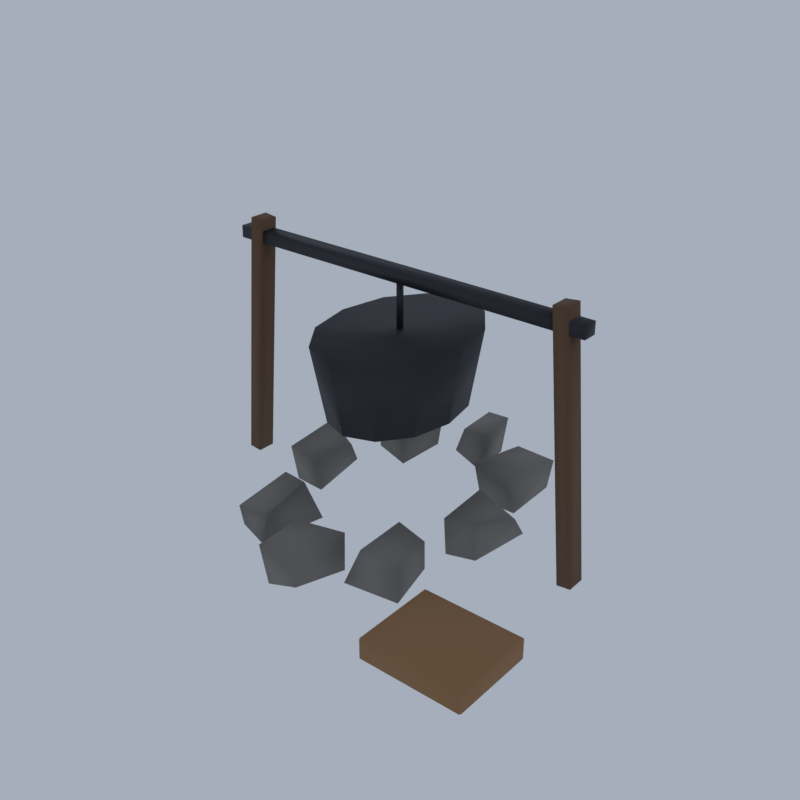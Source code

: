 # Source: RD02_04_camp_set_04.blend  (saved by Blender 5.2.45; exported with 4.5.12 LTS)
import bpy
from mathutils import Matrix  # noqa: F401  (used for matrix-valued properties, if any)

bpy.ops.wm.read_factory_settings(use_empty=True)
scene = bpy.context.scene
scene.name = 'Scene'

# ---- collections
col_collection = bpy.data.collections.new('Collection'); scene.collection.children.link(col_collection)

# ---- materials (node trees are filled in below, after node groups)
mat_vi_timber_wood = bpy.data.materials.new('vi_timber|Wood')
mat_vi_timber_wood.diffuse_color = (0.139, 0.07383, 0.03847, 1.0)
mat_vi_iron_metal = bpy.data.materials.new('vi_iron|Metal')
mat_vi_iron_metal.diffuse_color = (0.03847, 0.03847, 0.04778, 1.0)
mat_vi_rock_slate = bpy.data.materials.new('vi_rock|Slate')
mat_vi_rock_slate.diffuse_color = (0.2195, 0.2047, 0.1905, 1.0)
mat_vi_plank_woodplanks = bpy.data.materials.new('vi_plank|WoodPlanks')
mat_vi_plank_woodplanks.diffuse_color = (0.3112, 0.1636, 0.06973, 1.0)

# ---- material node trees
mat_vi_timber_wood.use_nodes = True; mat_vi_timber_wood.node_tree.nodes.clear()
_N = mat_vi_timber_wood.node_tree.nodes; _L = mat_vi_timber_wood.node_tree.links
n0 = _N.new('ShaderNodeBsdfPrincipled'); n0.name = 'Principled BSDF'; n0.location = (-200, 100)
n0.inputs[0].default_value = (0.139, 0.07383, 0.03847, 1.0)
n0.inputs[2].default_value = 0.88
n0.inputs[10].default_value = 0.005
n1 = _N.new('ShaderNodeOutputMaterial'); n1.name = 'Material Output'; n1.location = (200, 100)
_L.new(n0.outputs[0], n1.inputs[0])
n1.is_active_output = True
mat_vi_iron_metal.use_nodes = True; mat_vi_iron_metal.node_tree.nodes.clear()
_N = mat_vi_iron_metal.node_tree.nodes; _L = mat_vi_iron_metal.node_tree.links
n0 = _N.new('ShaderNodeBsdfPrincipled'); n0.name = 'Principled BSDF'; n0.location = (-200, 100)
n0.inputs[0].default_value = (0.03847, 0.03847, 0.04778, 1.0)
n0.inputs[1].default_value = 0.6
n0.inputs[2].default_value = 0.6
n0.inputs[10].default_value = 0.005
n1 = _N.new('ShaderNodeOutputMaterial'); n1.name = 'Material Output'; n1.location = (200, 100)
_L.new(n0.outputs[0], n1.inputs[0])
n1.is_active_output = True
mat_vi_rock_slate.use_nodes = True; mat_vi_rock_slate.node_tree.nodes.clear()
_N = mat_vi_rock_slate.node_tree.nodes; _L = mat_vi_rock_slate.node_tree.links
n0 = _N.new('ShaderNodeBsdfPrincipled'); n0.name = 'Principled BSDF'; n0.location = (-200, 100)
n0.inputs[0].default_value = (0.2195, 0.2047, 0.1905, 1.0)
n0.inputs[2].default_value = 0.95
n0.inputs[10].default_value = 0.005
n1 = _N.new('ShaderNodeOutputMaterial'); n1.name = 'Material Output'; n1.location = (200, 100)
_L.new(n0.outputs[0], n1.inputs[0])
n1.is_active_output = True
mat_vi_plank_woodplanks.use_nodes = True; mat_vi_plank_woodplanks.node_tree.nodes.clear()
_N = mat_vi_plank_woodplanks.node_tree.nodes; _L = mat_vi_plank_woodplanks.node_tree.links
n0 = _N.new('ShaderNodeBsdfPrincipled'); n0.name = 'Principled BSDF'; n0.location = (-200, 100)
n0.inputs[0].default_value = (0.3112, 0.1636, 0.06973, 1.0)
n0.inputs[2].default_value = 0.9
n0.inputs[10].default_value = 0.005
n1 = _N.new('ShaderNodeOutputMaterial'); n1.name = 'Material Output'; n1.location = (200, 100)
_L.new(n0.outputs[0], n1.inputs[0])
n1.is_active_output = True

# ---- world
world_world = bpy.data.worlds.new('World'); scene.world = world_world
world_world.use_nodes = True; world_world.node_tree.nodes.clear()
_N = world_world.node_tree.nodes; _L = world_world.node_tree.links
n0 = _N.new('ShaderNodeOutputWorld'); n0.name = 'World Output'; n0.location = (200, 100)
n1 = _N.new('ShaderNodeBackground'); n1.name = 'Background'; n1.location = (-200, 100)
n1.inputs[0].default_value = (0.42, 0.47, 0.55, 1.0)
n1.inputs[1].default_value = 0.9
_L.new(n1.outputs[0], n0.inputs[0])
n0.is_active_output = True
world_world.color = (0.05088, 0.05088, 0.05088)
world_world.sun_shadow_jitter_overblur = 0.0

# ---- meshes
me_camp_piece = bpy.data.meshes.new('camp_piece')
me_camp_piece.from_pydata([(-7.478, 0.1851, 0.2033), (-6.604, 0.1851, 9.942), (-6.604, 0.8997, 9.942), (-7.478, 0.8997, 0.2033), (-8.0, 0.1851, 0.2614), (-7.126, 0.1851, 10.0), (-7.126, 0.8997, 10.0), (-8.0, 0.8997, 0.2614), (6.573, 0.8997, 0.2033), (5.699, 0.8997, 9.942), (5.699, 0.1851, 9.942), (6.573, 0.1851, 0.2033), (7.095, 0.8997, 0.2614), (6.221, 0.8997, 10.0), (6.221, 0.1851, 10.0), (7.095, 0.1851, 0.2614), (-7.739, 0.2645, 9.094), (6.834, 0.2645, 9.094), (6.834, 0.8203, 9.094), (-7.739, 0.8203, 9.094), (-7.739, 0.2645, 9.549), (6.834, 0.2645, 9.549), (6.834, 0.8203, 9.549), (-7.739, 0.8203, 9.549), (1.734, 0.5424, 4.452), (2.171, 0.5424, 7.374), (1.441, 2.031, 4.452), (1.819, 2.329, 7.374), (0.6406, 3.121, 4.452), (0.8592, 3.636, 7.374), (-0.4524, 3.52, 4.452), (-0.4524, 4.115, 7.374), (-1.545, 3.121, 4.452), (-1.764, 3.636, 7.374), (-2.346, 2.031, 4.452), (-2.724, 2.329, 7.374), (-2.638, 0.5424, 4.452), (-3.076, 0.5424, 7.374), (-2.346, -0.9462, 4.452), (-2.724, -1.244, 7.374), (-1.545, -2.036, 4.452), (-1.764, -2.552, 7.374), (-0.4524, -2.435, 4.452), (-0.4524, -3.03, 7.374), (0.6406, -2.036, 4.452), (0.8592, -2.552, 7.374), (1.441, -0.9462, 4.452), (1.819, -1.244, 7.374), (-0.3796, 0.4431, 9.322), (-0.3796, 0.4431, 7.374), (-0.5253, 0.4431, 7.374), (-0.5253, 0.4431, 9.322), (-0.3796, 0.6416, 9.322), (-0.3796, 0.6416, 7.374), (-0.5253, 0.6416, 7.374), (-0.5253, 0.6416, 9.322), (2.486, -0.5121, 0.0), (3.912, -0.7192, 0.4685), (4.082, 1.889, 0.296), (2.52, 1.291, 0.04287), (2.482, -0.6353, 1.533), (3.784, -0.5908, 1.718), (4.201, 1.139, 1.323), (2.526, 1.37, 1.76), (1.531, 2.869, 0.217), (3.046, 2.813, 0.2463), (2.927, 5.19, 0.1972), (1.457, 5.571, 0.2397), (1.215, 2.811, 1.707), (2.772, 2.865, 1.316), (3.148, 5.197, 1.446), (1.446, 5.356, 1.384), (-1.167, 4.864, 0.4701), (0.3587, 4.32, 0.3914), (0.006456, 6.348, 0.196), (-1.427, 6.641, 0.3447), (-0.911, 5.054, 1.438), (0.5028, 4.68, 1.79), (0.1598, 6.506, 1.703), (-1.111, 7.0, 1.338), (-3.938, 3.511, 0.2682), (-2.357, 3.029, 0.2238), (-2.173, 5.011, 0.3268), (-3.731, 5.544, 0.4364), (-3.728, 3.213, 1.638), (-2.548, 3.318, 1.318), (-2.295, 5.486, 1.418), (-3.959, 4.89, 1.561), (-4.839, -0.2967, 0.1419), (-3.43, -0.5248, 0.2765), (-3.687, 1.818, 0.4854), (-4.691, 1.569, 0.2723), (-5.015, -0.4428, 1.562), (-3.728, -0.5754, 1.41), (-3.635, 1.452, 1.303), (-5.021, 1.854, 1.77), (-3.742, -4.155, 0.4524), (-2.503, -4.495, 0.3702), (-2.189, -1.752, 0.1712), (-4.06, -2.242, 0.3454), (-3.714, -4.346, 1.347), (-2.418, -4.222, 1.487), (-2.639, -2.166, 1.698), (-3.704, -2.04, 1.663), (-0.9557, -5.688, 0.04618), (0.281, -5.642, 0.4407), (0.4706, -3.49, 0.03576), (-1.448, -3.344, 0.03913), (-1.08, -5.895, 1.667), (0.0648, -5.881, 1.386), (0.3801, -3.346, 1.447), (-1.459, -3.783, 1.417), (1.29, -4.423, 0.4208), (3.208, -3.96, 0.2422), (2.795, -2.059, 0.3731), (1.249, -1.989, 0.2189), (1.449, -3.767, 1.444), (3.139, -3.92, 1.601), (2.731, -1.998, 1.405), (1.416, -1.736, 1.503), (4.269, -6.921, 0.4758), (4.269, -7.0, 0.5407), (4.211, -6.921, 0.5407), (4.269, -7.0, 1.222), (4.269, -6.921, 1.287), (4.211, -6.921, 1.222), (4.269, -3.904, 0.4758), (4.211, -3.904, 0.5407), (4.269, -3.824, 0.5407), (4.269, -3.904, 1.287), (4.269, -3.824, 1.222), (4.211, -3.904, 1.222), (7.942, -6.921, 0.4758), (8.0, -6.921, 0.5407), (7.942, -7.0, 0.5407), (7.942, -6.921, 1.287), (7.942, -7.0, 1.222), (8.0, -6.921, 1.222), (7.942, -3.904, 0.4758), (7.942, -3.824, 0.5407), (8.0, -3.904, 0.5407), (7.942, -3.904, 1.287), (8.0, -3.904, 1.222), (7.942, -3.824, 1.222)], [], [(0, 3, 2, 1), (4, 5, 6, 7), (0, 1, 5, 4), (1, 2, 6, 5), (2, 3, 7, 6), (3, 0, 4, 7), (8, 11, 10, 9), (12, 13, 14, 15), (8, 9, 13, 12), (9, 10, 14, 13), (10, 11, 15, 14), (11, 8, 12, 15), (16, 19, 18, 17), (20, 21, 22, 23), (16, 17, 21, 20), (17, 18, 22, 21), (18, 19, 23, 22), (19, 16, 20, 23), (46, 44, 42, 40, 38, 36, 34, 32, 30, 28, 26, 24), (25, 27, 29, 31, 33, 35, 37, 39, 41, 43, 45, 47), (24, 26, 27, 25), (26, 28, 29, 27), (28, 30, 31, 29), (30, 32, 33, 31), (32, 34, 35, 33), (34, 36, 37, 35), (36, 38, 39, 37), (38, 40, 41, 39), (40, 42, 43, 41), (42, 44, 45, 43), (44, 46, 47, 45), (46, 24, 25, 47), (48, 51, 50, 49), (52, 53, 54, 55), (48, 49, 53, 52), (49, 50, 54, 53), (50, 51, 55, 54), (51, 48, 52, 55), (56, 59, 58, 57), (60, 61, 62, 63), (56, 57, 61, 60), (57, 58, 62, 61), (58, 59, 63, 62), (59, 56, 60, 63), (64, 67, 66, 65), (68, 69, 70, 71), (64, 65, 69, 68), (65, 66, 70, 69), (66, 67, 71, 70), (67, 64, 68, 71), (72, 75, 74, 73), (76, 77, 78, 79), (72, 73, 77, 76), (73, 74, 78, 77), (74, 75, 79, 78), (75, 72, 76, 79), (80, 83, 82, 81), (84, 85, 86, 87), (80, 81, 85, 84), (81, 82, 86, 85), (82, 83, 87, 86), (83, 80, 84, 87), (88, 91, 90, 89), (92, 93, 94, 95), (88, 89, 93, 92), (89, 90, 94, 93), (90, 91, 95, 94), (91, 88, 92, 95), (96, 99, 98, 97), (100, 101, 102, 103), (96, 97, 101, 100), (97, 98, 102, 101), (98, 99, 103, 102), (99, 96, 100, 103), (104, 107, 106, 105), (108, 109, 110, 111), (104, 105, 109, 108), (105, 106, 110, 109), (106, 107, 111, 110), (107, 104, 108, 111), (112, 115, 114, 113), (116, 117, 118, 119), (112, 113, 117, 116), (113, 114, 118, 117), (114, 115, 119, 118), (115, 112, 116, 119), (120, 121, 122), (123, 124, 125), (126, 127, 128), (129, 130, 131), (132, 133, 134), (135, 136, 137), (138, 139, 140), (141, 142, 143), (126, 120, 122, 127), (121, 123, 125, 122), (124, 129, 131, 125), (130, 128, 127, 131), (138, 126, 128, 139), (129, 141, 143, 130), (142, 140, 139, 143), (132, 138, 140, 133), (141, 135, 137, 142), (136, 134, 133, 137), (120, 132, 134, 121), (135, 124, 123, 136), (126, 138, 132, 120), (122, 125, 131, 127), (134, 136, 123, 121), (141, 129, 124, 135), (128, 130, 143, 139), (140, 142, 137, 133)])
me_camp_piece.polygons.foreach_set('use_smooth', [True] * 112)
me_camp_piece.polygons.foreach_set('material_index', [0, 0, 0, 0, 0, 0, 0, 0, 0, 0, 0, 0, 1, 1, 1, 1, 1, 1, 1, 1, 1, 1, 1, 1, 1, 1, 1, 1, 1, 1, 1, 1, 1, 1, 1, 1, 1, 1, 2, 2, 2, 2, 2, 2, 2, 2, 2, 2, 2, 2, 2, 2, 2, 2, 2, 2, 2, 2, 2, 2, 2, 2, 2, 2, 2, 2, 2, 2, 2, 2, 2, 2, 2, 2, 2, 2, 2, 2, 2, 2, 2, 2, 2, 2, 2, 2, 3, 3, 3, 3, 3, 3, 3, 3, 3, 3, 3, 3, 3, 3, 3, 3, 3, 3, 3, 3, 3, 3, 3, 3, 3, 3])
_k = set([(0, 1), (0, 3), (0, 4), (1, 2), (1, 5), (2, 3), (2, 6), (3, 7), (4, 5), (4, 7), (5, 6), (6, 7), (8, 9), (8, 11), (8, 12), (9, 10), (9, 13), (10, 11), (10, 14), (11, 15), (12, 13), (12, 15), (13, 14), (14, 15), (16, 17), (16, 19), (16, 20), (17, 18), (17, 21), (18, 19), (18, 22), (19, 23), (20, 21), (20, 23), (21, 22), (22, 23), (24, 25), (24, 26), (24, 46), (25, 27), (25, 47), (26, 27), (26, 28), (27, 29), (28, 29), (28, 30), (29, 31), (30, 31), (30, 32), (31, 33), (32, 33), (32, 34), (33, 35), (34, 35), (34, 36), (35, 37), (36, 37), (36, 38), (37, 39), (38, 39), (38, 40), (39, 41), (40, 41), (40, 42), (41, 43), (42, 43), (42, 44), (43, 45), (44, 45), (44, 46), (45, 47), (46, 47), (48, 49), (48, 51), (48, 52), (49, 50), (49, 53), (50, 51), (50, 54), (51, 55), (52, 53), (52, 55), (53, 54), (54, 55), (56, 57), (56, 59), (56, 60), (57, 58), (57, 61), (58, 59), (58, 62), (59, 63), (60, 61), (60, 63), (61, 62), (62, 63), (64, 65), (64, 67), (64, 68), (65, 66), (65, 69), (66, 67), (66, 70), (67, 71), (68, 69), (68, 71), (69, 70), (70, 71), (72, 73), (72, 75), (72, 76), (73, 74), (73, 77), (74, 75), (74, 78), (75, 79), (76, 77), (76, 79), (77, 78), (78, 79), (80, 81), (80, 83), (80, 84), (81, 82), (81, 85), (82, 83), (82, 86), (83, 87), (84, 85), (84, 87), (85, 86), (86, 87), (88, 89), (88, 91), (88, 92), (89, 90), (89, 93), (90, 91), (90, 94), (91, 95), (92, 93), (92, 95), (93, 94), (94, 95), (96, 97), (96, 99), (96, 100), (97, 98), (97, 101), (98, 99), (98, 102), (99, 103), (100, 101), (100, 103), (101, 102), (102, 103), (104, 105), (104, 107), (104, 108), (105, 106), (105, 109), (106, 107), (106, 110), (107, 111), (108, 109), (108, 111), (109, 110), (110, 111), (112, 113), (112, 115), (112, 116), (113, 114), (113, 117), (114, 115), (114, 118), (115, 119), (116, 117), (116, 119), (117, 118), (118, 119), (120, 121), (120, 122), (120, 126), (120, 132), (121, 122), (121, 123), (121, 134), (122, 125), (122, 127), (123, 124), (123, 125), (123, 136), (124, 125), (124, 129), (124, 135), (125, 131), (126, 127), (126, 128), (126, 138), (127, 128), (127, 131), (128, 130), (128, 139), (129, 130), (129, 131), (129, 141), (130, 131), (130, 143), (132, 133), (132, 134), (132, 138), (133, 134), (133, 137), (133, 140), (134, 136), (135, 136), (135, 137), (135, 141), (136, 137), (137, 142), (138, 139), (138, 140), (139, 140), (139, 143), (140, 142), (141, 142), (141, 143), (142, 143)])
me_camp_piece.attributes.new('sharp_edge', 'BOOLEAN', 'EDGE').data.foreach_set('value', [ (min(e.vertices), max(e.vertices)) in _k for e in me_camp_piece.edges])
me_camp_piece.materials.append(mat_vi_timber_wood)
me_camp_piece.materials.append(mat_vi_iron_metal)
me_camp_piece.materials.append(mat_vi_rock_slate)
me_camp_piece.materials.append(mat_vi_plank_woodplanks)
me_camp_piece.update()

# ---- objects
ob_camp_piece = bpy.data.objects.new('camp_piece', me_camp_piece)

# ---- transforms, parenting, visibility, modifiers, constraints
ob_camp_piece.location = (0.0, 0.0, 0.0)

# ---- collection membership
scene.collection.objects.link(ob_camp_piece)

# ---- scene / render settings (as saved in the file)
scene.frame_start = 1; scene.frame_end = 250; scene.frame_set(1)
scene.render.engine = 'CYCLES'
scene.render.resolution_x = 420
scene.render.resolution_y = 420
scene.render.bake_bias = 0.0
scene.render.bake_samples = 0
scene.render.compositor_device = 'GPU'
scene.cycles.samples = 24
scene.cycles.adaptive_threshold = 0.05
scene.cycles.max_bounces = 4
scene.cycles.diffuse_bounces = 2
scene.cycles.glossy_bounces = 2
scene.cycles.transmission_bounces = 2
scene.cycles.transparent_max_bounces = 4
scene.eevee.taa_render_samples = 48
scene.eevee.use_volume_custom_range = False
scene.eevee.fast_gi_thickness_near = 0.1
scene.eevee.fast_gi_thickness_far = 0.0
scene.eevee.ray_tracing_options.screen_trace_thickness = 0.1
scene.view_settings.view_transform = 'Standard'
bpy.context.view_layer.update()

# ---- added for rendering (the .blend has no active camera): camera
cam_auto = bpy.data.cameras.new('AutoCamera')
cam_auto.lens = 50.0
cam_auto.sensor_width = 36.0
cam_auto.clip_end = 1000.0
ob_auto_camera = bpy.data.objects.new('AutoCamera', cam_auto)
scene.collection.objects.link(ob_auto_camera)
ob_auto_camera.location = (21.7379, -26.0854, 22.3903)
ob_auto_camera.rotation_euler = (1.09748, -7.21219e-08, 0.694738)
scene.camera = ob_auto_camera
bpy.context.view_layer.update()
